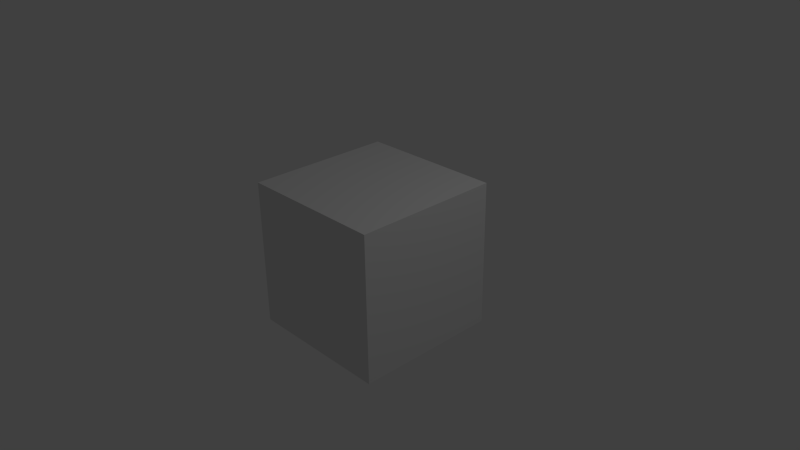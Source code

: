 # Source: Crocodile3.blend  (saved by Blender 2.64.0; exported with 4.5.12 LTS)
import bpy
from mathutils import Matrix  # noqa: F401  (used for matrix-valued properties, if any)

bpy.ops.wm.read_factory_settings(use_empty=True)
scene = bpy.context.scene
scene.name = 'Scene'

# ---- collections
col_collection_1 = bpy.data.collections.new('Collection 1'); scene.collection.children.link(col_collection_1)

# ---- materials (node trees are filled in below, after node groups)
mat_material = bpy.data.materials.new('Material')
mat_material.alpha_threshold = 0.0
mat_material.use_transparent_shadow = False
mat_material.roughness = 0.5
mat_material.line_color = (0.0, 0.0, 0.0, 1.0)

# ---- material node trees

# ---- world
world_world = bpy.data.worlds.new('World'); scene.world = world_world
world_world.color = (0.05088, 0.05088, 0.05088)
world_world.use_sun_shadow = False
world_world.sun_shadow_jitter_overblur = 0.0
world_world.cycles.sampling_method = 'MANUAL'
world_world.cycles.sample_map_resolution = 256

# ---- cameras
cam_camera = bpy.data.cameras.new('Camera')
cam_camera.clip_end = 100.0
cam_camera.lens = 35.0
cam_camera.sensor_width = 32.0
cam_camera.sensor_height = 18.0
cam_camera.ortho_scale = 7.314
cam_camera.dof.focus_distance = 0.0
cam_camera.dof.aperture_fstop = 128.0

# ---- lights
light_lamp = bpy.data.lights.new('Lamp', 'POINT')
light_lamp.transmission_factor = 0.0
light_lamp.cutoff_distance = 30.0
light_lamp.energy = 100.0
light_lamp.shadow_buffer_clip_start = 1.001
light_lamp.shadow_soft_size = 1.0
light_lamp.shadow_maximum_resolution = 0.006
light_lamp.use_absolute_resolution = True
light_lamp.cycles.use_multiple_importance_sampling = False

# ---- meshes
me_cube = bpy.data.meshes.new('Cube')
me_cube.from_pydata([(1.0, 1.0, -1.0), (1.0, -1.0, -1.0), (-1.0, -1.0, -1.0), (-1.0, 1.0, -1.0), (1.0, 1.0, 1.0), (1.0, -1.0, 1.0), (-1.0, -1.0, 1.0), (-1.0, 1.0, 1.0)], [], [(0, 1, 2, 3), (4, 7, 6, 5), (0, 4, 5, 1), (1, 5, 6, 2), (2, 6, 7, 3), (4, 0, 3, 7)])
me_cube.materials.append(mat_material)
me_cube.use_remesh_preserve_volume = False
me_cube.use_remesh_preserve_attributes = False
me_cube.use_mirror_vertex_groups = False
me_cube.update()

# ---- objects
ob_cube = bpy.data.objects.new('Cube', me_cube)
ob_lamp = bpy.data.objects.new('Lamp', light_lamp)
ob_camera = bpy.data.objects.new('Camera', cam_camera)

# ---- transforms, parenting, visibility, modifiers, constraints
ob_cube.location = (0.0, 0.0, 0.0)
ob_cube.lock_rotations_4d = False
ob_cube.empty_display_type = 'ARROWS'
ob_cube.lineart.crease_threshold = 0.0
ob_lamp.location = (4.076, 1.005, 5.904)
ob_lamp.rotation_euler = (0.6503, 0.05522, 1.866)
ob_lamp.lock_rotations_4d = False
ob_lamp.empty_display_type = 'ARROWS'
ob_lamp.color = (0.0, 0.0, 0.0, 0.0)
ob_lamp.lineart.crease_threshold = 0.0
ob_camera.location = (7.481, -6.508, 5.344)
ob_camera.rotation_euler = (1.109, 0.01082, 0.8149)
ob_camera.lock_rotations_4d = False
ob_camera.empty_display_type = 'ARROWS'
ob_camera.color = (0.0, 0.0, 0.0, 0.0)
ob_camera.display_type = 'WIRE'
ob_camera.lineart.crease_threshold = 0.0

# ---- collection membership
col_collection_1.objects.link(ob_cube)
col_collection_1.objects.link(ob_lamp)
col_collection_1.objects.link(ob_camera)

# ---- scene / render settings (as saved in the file)
scene.camera = ob_camera
scene.frame_start = 1; scene.frame_end = 250; scene.frame_set(1)
scene.render.engine = 'BLENDER_EEVEE_NEXT'
scene.render.image_settings.color_mode = 'RGB'
scene.render.image_settings.compression = 90
scene.render.resolution_percentage = 50
scene.render.dither_intensity = 0.0
scene.render.bake_margin = 2
scene.render.bake_bias = 0.0
scene.cycles.use_denoising = False
scene.cycles.samples = 10
scene.cycles.sampling_pattern = 'TABULATED_SOBOL'
scene.cycles.light_sampling_threshold = 0.0
scene.cycles.use_adaptive_sampling = False
scene.cycles.use_light_tree = False
scene.cycles.blur_glossy = 0.0
scene.cycles.volume_bounces = 1
scene.cycles.pixel_filter_type = 'GAUSSIAN'
scene.cycles.sample_clamp_indirect = 0.0
scene.view_settings.view_transform = 'Standard'
bpy.context.view_layer.update()
